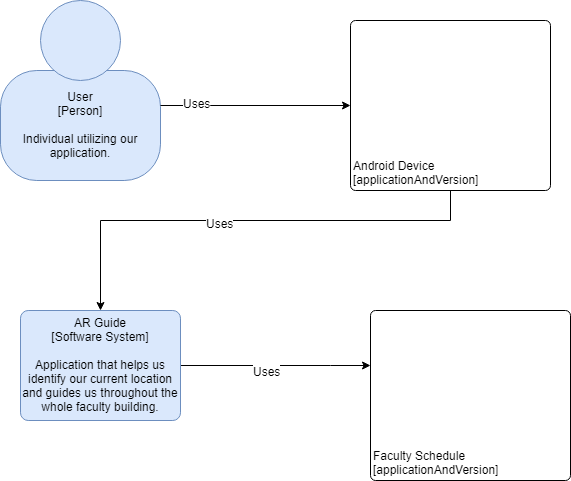

The diagram above was exported from draw.io. Its source (the exported page's mxGraphModel, read from the mxfile embedded in the PNG):
<mxGraphModel dx="1316" dy="591" grid="1" gridSize="10" guides="1" tooltips="1" connect="1" arrows="1" fold="1" page="1" pageScale="1" pageWidth="827" pageHeight="1169" math="0" shadow="0">
  <root>
    <mxCell id="0" />
    <mxCell id="1" parent="0" />
    <mxCell id="VcPuniuI9C02hOCrQeSb-1" value="" style="group;rounded=0;labelBackgroundColor=none;fillColor=none;fontColor=#000000;align=center;html=1;" vertex="1" connectable="0" parent="1">
      <mxGeometry x="130" y="100" width="160" height="180" as="geometry" />
      <C4Person as="c4" />
    </mxCell>
    <object label="User&lt;div&gt;[Person]&lt;/div&gt;&lt;div&gt;&lt;br&gt;&lt;/div&gt;&lt;div&gt;Individual utilizing our application.&lt;/div&gt;" placeholders="1" c4Name="name" c4Type="body" c4Description="Beschreibung" id="VcPuniuI9C02hOCrQeSb-2">
      <mxCell style="rounded=1;whiteSpace=wrap;html=1;labelBackgroundColor=none;fillColor=#dae8fc;fontColor=#000000;align=center;arcSize=33;strokeColor=#6c8ebf;" vertex="1" parent="VcPuniuI9C02hOCrQeSb-1">
        <mxGeometry y="70" width="160" height="110" as="geometry" />
        <C4Person as="c4" />
      </mxCell>
    </object>
    <mxCell id="VcPuniuI9C02hOCrQeSb-3" value="" style="ellipse;whiteSpace=wrap;html=1;aspect=fixed;rounded=0;labelBackgroundColor=none;fillColor=#dae8fc;fontSize=12;fontColor=#000000;align=center;strokeColor=#6c8ebf;" vertex="1" parent="VcPuniuI9C02hOCrQeSb-1">
      <mxGeometry x="40" width="80" height="80" as="geometry" />
      <C4Person as="c4" />
    </mxCell>
    <mxCell id="VcPuniuI9C02hOCrQeSb-9" style="edgeStyle=orthogonalEdgeStyle;rounded=0;orthogonalLoop=1;jettySize=auto;html=1;" edge="1" parent="1" source="VcPuniuI9C02hOCrQeSb-4" target="VcPuniuI9C02hOCrQeSb-7">
      <mxGeometry relative="1" as="geometry">
        <Array as="points">
          <mxPoint x="460" y="465" />
          <mxPoint x="460" y="465" />
        </Array>
      </mxGeometry>
    </mxCell>
    <mxCell id="VcPuniuI9C02hOCrQeSb-10" value="Uses" style="text;html=1;resizable=0;points=[];align=center;verticalAlign=middle;labelBackgroundColor=#ffffff;" vertex="1" connectable="0" parent="VcPuniuI9C02hOCrQeSb-9">
      <mxGeometry x="-0.0961" y="-5" relative="1" as="geometry">
        <mxPoint as="offset" />
      </mxGeometry>
    </mxCell>
    <object label="AR Guide&lt;div&gt;[Software System]&lt;/div&gt;&lt;div&gt;&lt;br&gt;&lt;/div&gt;&lt;div&gt;Application that helps us identify our current location and guides us throughout the whole faculty building.&lt;/div&gt;" placeholders="1" c4Name="name" c4Type="SoftwareSystem" c4Description="Beschreibung" id="VcPuniuI9C02hOCrQeSb-4">
      <mxCell style="rounded=1;whiteSpace=wrap;html=1;labelBackgroundColor=none;fillColor=#dae8fc;fontColor=#000000;align=center;arcSize=7;strokeColor=#6c8ebf;" vertex="1" parent="1">
        <mxGeometry x="150" y="410" width="160" height="110" as="geometry" />
        <C4SoftwareSystem as="c4" />
      </mxCell>
    </object>
    <object label="&lt;div style=&quot;text-align: left&quot;&gt;Faculty Schedule&lt;/div&gt;&lt;div style=&quot;text-align: left&quot;&gt;[applicationAndVersion]&lt;/div&gt;" placeholders="1" c4Name="name" c4Type="ExecutionEnvironment" c4Application="applicationAndVersion" id="VcPuniuI9C02hOCrQeSb-7">
      <mxCell style="rounded=1;whiteSpace=wrap;html=1;labelBackgroundColor=none;fillColor=#ffffff;fontColor=#000000;align=left;arcSize=3;strokeColor=#000000;verticalAlign=bottom;" vertex="1" parent="1">
        <mxGeometry x="500" y="410" width="200" height="170" as="geometry" />
        <C4ExecutionEnvironment as="c4" />
      </mxCell>
    </object>
    <mxCell id="VcPuniuI9C02hOCrQeSb-13" style="edgeStyle=orthogonalEdgeStyle;rounded=0;orthogonalLoop=1;jettySize=auto;html=1;" edge="1" parent="1" source="VcPuniuI9C02hOCrQeSb-11" target="VcPuniuI9C02hOCrQeSb-4">
      <mxGeometry relative="1" as="geometry">
        <Array as="points">
          <mxPoint x="580" y="320" />
          <mxPoint x="230" y="320" />
        </Array>
      </mxGeometry>
    </mxCell>
    <mxCell id="VcPuniuI9C02hOCrQeSb-14" value="Uses" style="text;html=1;resizable=0;points=[];align=center;verticalAlign=middle;labelBackgroundColor=#ffffff;" vertex="1" connectable="0" parent="VcPuniuI9C02hOCrQeSb-13">
      <mxGeometry x="0.1089" y="2" relative="1" as="geometry">
        <mxPoint as="offset" />
      </mxGeometry>
    </mxCell>
    <object label="&lt;div style=&quot;text-align: left&quot;&gt;Android Device&lt;/div&gt;&lt;div style=&quot;text-align: left&quot;&gt;[applicationAndVersion]&lt;/div&gt;" placeholders="1" c4Name="name" c4Type="ExecutionEnvironment" c4Application="applicationAndVersion" id="VcPuniuI9C02hOCrQeSb-11">
      <mxCell style="rounded=1;whiteSpace=wrap;html=1;labelBackgroundColor=none;fillColor=#ffffff;fontColor=#000000;align=left;arcSize=3;strokeColor=#000000;verticalAlign=bottom;" vertex="1" parent="1">
        <mxGeometry x="480" y="120" width="200" height="170" as="geometry" />
        <C4ExecutionEnvironment as="c4" />
      </mxCell>
    </object>
    <mxCell id="VcPuniuI9C02hOCrQeSb-12" style="edgeStyle=orthogonalEdgeStyle;rounded=0;orthogonalLoop=1;jettySize=auto;html=1;" edge="1" parent="1" source="VcPuniuI9C02hOCrQeSb-2" target="VcPuniuI9C02hOCrQeSb-11">
      <mxGeometry relative="1" as="geometry">
        <Array as="points">
          <mxPoint x="340" y="205" />
          <mxPoint x="340" y="205" />
        </Array>
      </mxGeometry>
    </mxCell>
    <mxCell id="VcPuniuI9C02hOCrQeSb-15" value="Uses" style="text;html=1;resizable=0;points=[];align=center;verticalAlign=middle;labelBackgroundColor=#ffffff;" vertex="1" connectable="0" parent="VcPuniuI9C02hOCrQeSb-12">
      <mxGeometry x="-0.6211" y="3" relative="1" as="geometry">
        <mxPoint as="offset" />
      </mxGeometry>
    </mxCell>
  </root>
</mxGraphModel>